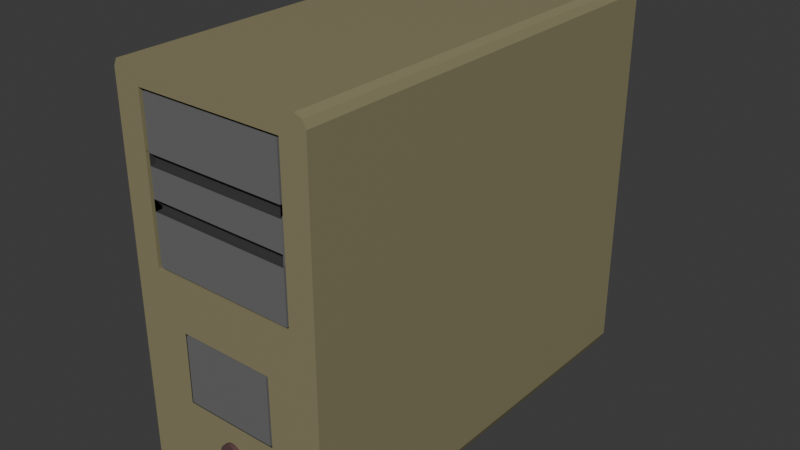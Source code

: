 # Source: Computadot.blend  (saved by Blender 4.0.36; exported with 4.5.12 LTS)
import bpy
from mathutils import Matrix  # noqa: F401  (used for matrix-valued properties, if any)

bpy.ops.wm.read_factory_settings(use_empty=True)
scene = bpy.context.scene
scene.name = 'Scene'

# ---- collections
col_collection = bpy.data.collections.new('Collection'); scene.collection.children.link(col_collection)

# ---- materials (node trees are filled in below, after node groups)
mat_amarelo = bpy.data.materials.new('amarelo')
mat_amarelo.alpha_threshold = 0.0
mat_amarelo.use_transparent_shadow = False
mat_amarelo.roughness = 0.5
mat_amarelo.line_color = (0.0, 0.0, 0.0, 1.0)
mat_cinza = bpy.data.materials.new('cinza')
mat_cinza.use_transparent_shadow = False
mat_material = bpy.data.materials.new('Material')
mat_material.use_transparent_shadow = False
mat_vermelho_escuro = bpy.data.materials.new('vermelho escuro')
mat_vermelho_escuro.use_transparent_shadow = False

# ---- material node trees
mat_amarelo.use_nodes = True; mat_amarelo.node_tree.nodes.clear()
_N = mat_amarelo.node_tree.nodes; _L = mat_amarelo.node_tree.links
n0 = _N.new('ShaderNodeOutputMaterial'); n0.name = 'Material Output'; n0.location = (300, 300)
n1 = _N.new('ShaderNodeBsdfPrincipled'); n1.name = 'Principled BSDF'; n1.location = (10, 300)
n1.inputs[0].default_value = (0.2645, 0.2384, 0.1325, 1.0)
n1.inputs[3].default_value = 1.45
_L.new(n1.outputs[0], n0.inputs[0])
n0.is_active_output = True
mat_cinza.use_nodes = True; mat_cinza.node_tree.nodes.clear()
_N = mat_cinza.node_tree.nodes; _L = mat_cinza.node_tree.links
n0 = _N.new('ShaderNodeBsdfPrincipled'); n0.name = 'Principled BSDF'; n0.location = (10, 300)
n0.inputs[0].default_value = (0.1563, 0.1563, 0.1563, 1.0)
n0.inputs[3].default_value = 1.45
n1 = _N.new('ShaderNodeOutputMaterial'); n1.name = 'Material Output'; n1.location = (300, 300)
_L.new(n0.outputs[0], n1.inputs[0])
n1.is_active_output = True
mat_material.use_nodes = True; mat_material.node_tree.nodes.clear()
_N = mat_material.node_tree.nodes; _L = mat_material.node_tree.links
n0 = _N.new('ShaderNodeBsdfPrincipled'); n0.name = 'Principled BSDF'; n0.location = (10, 300)
n0.inputs[0].default_value = (0.05318, 0.05318, 0.05318, 1.0)
n0.inputs[3].default_value = 1.45
n1 = _N.new('ShaderNodeOutputMaterial'); n1.name = 'Material Output'; n1.location = (300, 300)
_L.new(n0.outputs[0], n1.inputs[0])
n1.is_active_output = True
mat_vermelho_escuro.use_nodes = True; mat_vermelho_escuro.node_tree.nodes.clear()
_N = mat_vermelho_escuro.node_tree.nodes; _L = mat_vermelho_escuro.node_tree.links
n0 = _N.new('ShaderNodeBsdfPrincipled'); n0.name = 'Principled BSDF'; n0.location = (10, 300)
n0.inputs[0].default_value = (0.1124, 0.05879, 0.06029, 1.0)
n0.inputs[3].default_value = 1.45
n1 = _N.new('ShaderNodeOutputMaterial'); n1.name = 'Material Output'; n1.location = (300, 300)
_L.new(n0.outputs[0], n1.inputs[0])
n1.is_active_output = True

# ---- world
world_world = bpy.data.worlds.new('World'); scene.world = world_world
world_world.use_nodes = True; world_world.node_tree.nodes.clear()
_N = world_world.node_tree.nodes; _L = world_world.node_tree.links
n0 = _N.new('ShaderNodeOutputWorld'); n0.name = 'World Output'; n0.location = (300, 300)
n1 = _N.new('ShaderNodeBackground'); n1.name = 'Background'; n1.location = (10, 300)
n1.inputs[0].default_value = (0.05088, 0.05088, 0.05088, 1.0)
_L.new(n1.outputs[0], n0.inputs[0])
n0.is_active_output = True
world_world.color = (0.05088, 0.05088, 0.05088)
world_world.use_sun_shadow = False
world_world.sun_shadow_jitter_overblur = 0.0

# ---- meshes
me_cube = bpy.data.meshes.new('Cube')
me_cube.from_pydata([(0.9589, 1.0, -0.8571), (0.816, 1.0, -1.0), (0.917, 1.0, -0.9582), (-0.4403, -3.096, 0.05415), (-0.4403, -3.096, 0.7505), (0.816, -3.163, -1.0), (0.9589, -3.163, -0.8571), (0.917, -3.163, -0.9582), (0.0, -3.163, 3.176), (0.4403, -3.096, 0.05415), (0.0, 1.0, 3.176), (0.4403, -3.096, 0.7505), (0.8665, -3.163, -0.9791), (0.816, -1.081, -1.0), (0.8665, 1.0, -0.9791), (0.917, -1.081, -0.9582), (0.938, -3.163, -0.9076), (0.938, 1.0, -0.9076), (0.9589, -1.081, -0.8571), (0.9589, 1.0, 1.159), (0.9589, -3.163, 1.159), (0.0, 1.0, -1.0), (0.0, -3.163, -1.0), (0.9589, -1.081, 1.159), (0.938, -1.081, -0.9076), (0.8665, -1.081, -0.9791), (0.0, -1.081, -1.0), (0.0, -1.081, 3.176), (0.0, 1.0, 1.167), (0.0, -3.163, 1.167), (0.8536, 1.0, 3.176), (0.9589, 1.0, 3.071), (0.9281, 1.0, 3.145), (0.9589, -3.163, 3.071), (0.8536, -3.163, 3.176), (0.9281, -3.163, 3.145), (0.9589, -1.081, 3.071), (0.8536, -1.081, 3.176), (0.9281, -1.081, 3.145), (-0.9589, 1.0, -0.8571), (-0.816, 1.0, -1.0), (-0.917, 1.0, -0.9582), (-0.816, -3.163, -1.0), (-0.9589, -3.163, -0.8571), (-0.917, -3.163, -0.9582), (-0.8665, -3.163, -0.9791), (-0.816, -1.081, -1.0), (-0.8665, 1.0, -0.9791), (-0.917, -1.081, -0.9582), (-0.938, -3.163, -0.9076), (-0.938, 1.0, -0.9076), (-0.9589, -1.081, -0.8571), (-0.9589, 1.0, 1.159), (-0.9589, -3.163, 1.159), (-0.9589, -1.081, 1.159), (-0.938, -1.081, -0.9076), (-0.8665, -1.081, -0.9791), (-0.8536, 1.0, 3.176), (-0.9589, 1.0, 3.071), (-0.9281, 1.0, 3.145), (-0.9589, -3.163, 3.071), (-0.8536, -3.163, 3.176), (-0.9281, -3.163, 3.145), (-0.9589, -1.081, 3.071), (-0.8536, -1.081, 3.176), (-0.9281, -1.081, 3.145), (0.7073, -3.163, 1.301), (0.0, -3.163, 1.301), (0.0, -3.163, 2.957), (0.7073, -3.163, 2.957), (-0.7073, -3.163, 1.301), (-0.7073, -3.163, 2.957), (0.6777, -3.068, 1.331), (0.6777, -3.068, 2.927), (-0.6777, -3.068, 2.927), (-0.6777, -3.068, 1.331), (0.7073, -3.068, 1.301), (0.7073, -3.068, 2.957), (-0.7073, -3.068, 2.957), (-0.7073, -3.068, 1.301), (0.6777, -3.153, 1.331), (0.6777, -3.153, 2.927), (-0.6777, -3.153, 2.927), (-0.6777, -3.153, 1.331), (0.4565, -3.163, 0.03795), (0.0, -3.163, 0.03795), (0.0, -3.163, 0.7667), (0.4565, -3.163, 0.7667), (-0.4565, -3.163, 0.03795), (-0.4565, -3.163, 0.7667), (-0.4565, -3.096, 0.7667), (0.4565, -3.096, 0.7667), (-0.4565, -3.096, 0.03795), (0.4565, -3.096, 0.03795), (-0.4403, -3.167, 0.7505), (0.4403, -3.167, 0.7505), (-0.4403, -3.167, 0.05415), (0.4403, -3.167, 0.05415), (0.7073, -3.047, 1.969), (0.7073, -3.047, 2.289), (-0.7073, -3.047, 1.969), (-0.7073, -3.047, 2.289), (0.6965, -3.068, 1.979), (0.6965, -3.068, 2.279), (-0.6965, -3.068, 2.279), (-0.6965, -3.068, 1.979), (0.7262, -3.068, 1.969), (0.7262, -3.068, 2.289), (0.6777, -3.153, 1.979), (0.6777, -3.153, 2.279), (-0.6777, -3.153, 2.279), (-0.6777, -3.153, 1.979), (-0.7262, -3.068, 2.289), (-0.7262, -3.068, 1.969), (0.7073, -3.163, 1.853), (0.7073, -3.163, 2.405), (-0.7073, -3.163, 1.853), (-0.7073, -3.163, 2.405), (0.6777, -3.068, 1.863), (0.6777, -3.153, 1.863), (0.6777, -3.068, 2.395), (0.6777, -3.153, 2.395), (-0.6777, -3.068, 2.395), (-0.6777, -3.153, 2.395), (-0.6777, -3.068, 1.863), (-0.6777, -3.153, 1.863), (-0.7073, -3.068, 1.853), (-0.7073, -3.068, 2.405), (0.7073, -3.068, 2.405), (0.7073, -3.068, 1.853), (0.6777, -3.101, 2.279), (-0.6777, -3.101, 2.279), (0.6777, -3.101, 2.395), (-0.6777, -3.101, 2.395), (0.6777, -3.088, 1.979), (-0.6777, -3.088, 1.979), (0.6777, -3.088, 1.863), (-0.6777, -3.088, 1.863)], [], [(23, 36, 33, 20), (26, 13, 5, 22), (25, 14, 2, 15), (24, 17, 0, 18), (18, 23, 20, 6), (0, 19, 23, 18), (30, 10, 27, 37), (16, 24, 18, 6), (7, 15, 24, 16), (15, 2, 17, 24), (12, 25, 15, 7), (5, 13, 25, 12), (13, 1, 14, 25), (21, 1, 13, 26), (66, 67, 29, 20, 33, 35, 34, 8, 68, 69, 115, 114), (37, 27, 8, 34), (17, 2, 14, 1, 21, 28, 19, 0), (19, 31, 36, 23), (22, 5, 12, 7, 16, 6, 20, 29, 86, 87, 84, 85), (37, 34, 35, 38), (38, 35, 33, 36), (30, 37, 38, 32), (32, 38, 36, 31), (32, 31, 19, 28, 10, 30), (54, 53, 60, 63), (26, 22, 42, 46), (56, 48, 41, 47), (55, 51, 39, 50), (51, 43, 53, 54), (39, 51, 54, 52), (57, 64, 27, 10), (49, 43, 51, 55), (44, 49, 55, 48), (48, 55, 50, 41), (45, 44, 48, 56), (42, 45, 56, 46), (46, 56, 47, 40), (21, 26, 46, 40), (71, 68, 8, 61, 62, 60, 53, 29, 67, 70, 116, 117), (64, 61, 8, 27), (52, 28, 21, 40, 47, 41, 50, 39), (52, 54, 63, 58), (49, 44, 45, 42, 22, 85, 88, 89, 86, 29, 53, 43), (64, 65, 62, 61), (65, 63, 60, 62), (57, 59, 65, 64), (59, 58, 63, 65), (59, 57, 10, 28, 52, 58), (115, 69, 77, 128), (73, 74, 82, 81), (116, 70, 79, 126), (69, 71, 78, 77), (70, 66, 76, 79), (118, 72, 76, 129), (74, 73, 77, 78), (122, 74, 78, 127), (72, 75, 79, 76), (119, 125, 83, 80), (124, 75, 83, 125), (120, 73, 81, 121), (75, 72, 80, 83), (88, 92, 90, 89), (4, 3, 96, 94), (91, 93, 84, 87), (84, 93, 92, 88, 85), (89, 90, 91, 87, 86), (4, 11, 91, 90), (9, 3, 92, 93), (11, 9, 93, 91), (3, 4, 90, 92), (96, 97, 95, 94), (3, 9, 97, 96), (9, 11, 95, 97), (11, 4, 94, 95), (72, 118, 119, 80), (102, 103, 109, 108), (74, 122, 123, 82), (104, 105, 111, 110), (81, 82, 123, 121), (109, 110, 111, 108), (75, 124, 126, 79), (105, 104, 112, 113), (73, 120, 128, 77), (103, 102, 106, 107), (71, 117, 127, 78), (101, 100, 113, 112), (66, 114, 129, 76), (98, 99, 107, 106), (99, 98, 114, 115), (100, 101, 117, 116), (102, 108, 119, 118), (109, 103, 120, 121), (104, 110, 123, 122), (111, 105, 124, 125), (123, 110, 131, 133), (119, 108, 134, 136), (105, 113, 126, 124), (112, 104, 122, 127), (103, 107, 128, 120), (106, 102, 118, 129), (101, 112, 127, 117), (113, 100, 116, 126), (98, 106, 129, 114), (107, 99, 115, 128), (131, 130, 132, 133), (121, 123, 133, 132), (110, 109, 130, 131), (109, 121, 132, 130), (134, 135, 137, 136), (111, 125, 137, 135), (125, 119, 136, 137), (108, 111, 135, 134)])
me_cube.polygons.foreach_set('material_index', [0, 0, 0, 0, 0, 0, 0, 0, 0, 0, 0, 0, 0, 0, 0, 0, 0, 0, 0, 0, 0, 0, 0, 0, 0, 0, 0, 0, 0, 0, 0, 0, 0, 0, 0, 0, 0, 0, 0, 0, 0, 0, 0, 0, 0, 0, 0, 0, 0, 1, 0, 0, 0, 1, 1, 1, 1, 1, 1, 1, 1, 30928, 1, 30928, 30928, 30928, 30928, 30928, 30928, 30928, 1, 1, 1, 1, 1, 1, 1, 1, 1, 1, 1, 1, 1, 1, 0, 0, 0, 0, 0, 0, 1, 1, 1, 1, 2, 2, 1, 1, 1, 1, 0, 0, 0, 0, 2, 2, 2, 2, 2, 2, 2, 2])
_uv = me_cube.uv_layers.new(name='UVMap')
_uv.uv.foreach_set('vector', [0.5043, 0.625, 0.6187, 0.625, 0.6187, 0.75, 0.5043, 0.75, 0.2518, 0.625, 0.3571, 0.625, 0.3571, 0.75, 0.2518, 0.75, 0.3661, 0.625, 0.3661, 0.5, 0.375, 0.5, 0.375, 0.625, 0.3793, 0.625, 0.3793, 0.5, 0.3836, 0.5, 0.3836, 0.625, 0.3836, 0.625, 0.5043, 0.625, 0.5043, 0.75, 0.3836, 0.75, 0.3836, 0.5, 0.5043, 0.5, 0.5043, 0.625, 0.3836, 0.625, 0.6387, 0.5, 0.75, 0.5, 0.75, 0.625, 0.6387, 0.625, 0.3793, 0.75, 0.3793, 0.625, 0.3836, 0.625, 0.3836, 0.75, 0.375, 0.75, 0.375, 0.625, 0.3793, 0.625, 0.3793, 0.75, 0.375, 0.625, 0.375, 0.5, 0.3793, 0.5, 0.3793, 0.625, 0.3661, 0.75, 0.3661, 0.625, 0.375, 0.625, 0.375, 0.75, 0.3571, 0.75, 0.3571, 0.625, 0.3661, 0.625, 0.3661, 0.75, 0.3571, 0.625, 0.3571, 0.5, 0.3661, 0.5, 0.3661, 0.625, 0.2518, 0.5, 0.3571, 0.5, 0.3571, 0.625, 0.2518, 0.625, 0.5128, 0.7826, 0.5128, 0.8742, 0.5047, 0.8741, 0.5043, 0.75, 0.6187, 0.75, 0.6232, 0.754, 0.625, 0.7637, 0.625, 0.875, 0.6119, 0.8749, 0.6119, 0.7828, 0.5788, 0.7827, 0.5458, 0.7826, 0.6387, 0.625, 0.75, 0.625, 0.75, 0.75, 0.6387, 0.75, 0.3805, 0.4974, 0.3775, 0.4948, 0.3763, 0.4885, 0.375, 0.4821, 0.375, 0.3768, 0.5047, 0.3759, 0.5043, 0.5, 0.3836, 0.5, 0.5043, 0.5, 0.6187, 0.5, 0.6187, 0.625, 0.5043, 0.625, 0.375, 0.8732, 0.375, 0.7679, 0.3763, 0.7615, 0.3775, 0.7552, 0.3805, 0.7526, 0.3836, 0.75, 0.5043, 0.75, 0.5047, 0.8741, 0.4808, 0.874, 0.4808, 0.8149, 0.4371, 0.8148, 0.4371, 0.8736, 0.6387, 0.625, 0.6387, 0.75, 0.625, 0.75, 0.625, 0.625, 0.625, 0.625, 0.625, 0.75, 0.6187, 0.75, 0.6187, 0.625, 0.6387, 0.5, 0.6387, 0.625, 0.625, 0.625, 0.625, 0.5, 0.625, 0.5, 0.625, 0.625, 0.6187, 0.625, 0.6187, 0.5, 0.6232, 0.496, 0.6187, 0.5, 0.5043, 0.5, 0.5047, 0.3759, 0.625, 0.375, 0.625, 0.4863, 0.5043, 0.625, 0.5043, 0.75, 0.6187, 0.75, 0.6187, 0.625, 0.2518, 0.625, 0.2518, 0.75, 0.3571, 0.75, 0.3571, 0.625, 0.3661, 0.625, 0.375, 0.625, 0.375, 0.5, 0.3661, 0.5, 0.3793, 0.625, 0.3836, 0.625, 0.3836, 0.5, 0.3793, 0.5, 0.3836, 0.625, 0.3836, 0.75, 0.5043, 0.75, 0.5043, 0.625, 0.3836, 0.5, 0.3836, 0.625, 0.5043, 0.625, 0.5043, 0.5, 0.6387, 0.5, 0.6387, 0.625, 0.75, 0.625, 0.75, 0.5, 0.3793, 0.75, 0.3836, 0.75, 0.3836, 0.625, 0.3793, 0.625, 0.375, 0.75, 0.3793, 0.75, 0.3793, 0.625, 0.375, 0.625, 0.375, 0.625, 0.3793, 0.625, 0.3793, 0.5, 0.375, 0.5, 0.3661, 0.75, 0.375, 0.75, 0.375, 0.625, 0.3661, 0.625, 0.3571, 0.75, 0.3661, 0.75, 0.3661, 0.625, 0.3571, 0.625, 0.3571, 0.625, 0.3661, 0.625, 0.3661, 0.5, 0.3571, 0.5, 0.2518, 0.5, 0.2518, 0.625, 0.3571, 0.625, 0.3571, 0.5, 0.6119, 0.7828, 0.6119, 0.8749, 0.625, 0.875, 0.625, 0.7637, 0.6232, 0.754, 0.6187, 0.75, 0.5043, 0.75, 0.5047, 0.8741, 0.5128, 0.8742, 0.5128, 0.7826, 0.5458, 0.7826, 0.5788, 0.7827, 0.6387, 0.625, 0.6387, 0.75, 0.75, 0.75, 0.75, 0.625, 0.5043, 0.5, 0.5047, 0.3759, 0.375, 0.3768, 0.375, 0.4821, 0.3763, 0.4885, 0.3775, 0.4948, 0.3805, 0.4974, 0.3836, 0.5, 0.5043, 0.5, 0.5043, 0.625, 0.6187, 0.625, 0.6187, 0.5, 0.3805, 0.7526, 0.3775, 0.7552, 0.3763, 0.7615, 0.375, 0.7679, 0.375, 0.8732, 0.4371, 0.8736, 0.4371, 0.8148, 0.4808, 0.8149, 0.4808, 0.874, 0.5047, 0.8741, 0.5043, 0.75, 0.3836, 0.75, 0.6387, 0.625, 0.625, 0.625, 0.625, 0.75, 0.6387, 0.75, 0.625, 0.625, 0.6187, 0.625, 0.6187, 0.75, 0.625, 0.75, 0.6387, 0.5, 0.625, 0.5, 0.625, 0.625, 0.6387, 0.625, 0.625, 0.5, 0.6187, 0.5, 0.6187, 0.625, 0.625, 0.625, 0.6232, 0.496, 0.625, 0.4863, 0.625, 0.375, 0.5047, 0.3759, 0.5043, 0.5, 0.6187, 0.5, 0.5788, 0.7827, 0.6119, 0.7828, 0.6119, 0.7828, 0.5788, 0.7827, 0.6101, 0.7828, 0.6101, 0.7828, 0.6101, 0.7828, 0.6101, 0.7828, 0.5458, 0.7826, 0.5128, 0.7826, 0.5128, 0.7826, 0.5458, 0.7826, 0.0, 0.0, 0.0, 0.0, 0.0, 0.0, 0.0, 0.0, 0.0, 0.0, 0.0, 0.0, 0.0, 0.0, 0.0, 0.0, 0.5464, 0.7826, 0.5145, 0.7826, 0.5128, 0.7826, 0.5458, 0.7826, 0.6101, 0.7828, 0.6101, 0.7828, 0.6119, 0.7828, 0.6119, 0.7828, 0.5782, 0.7827, 0.6101, 0.7828, 0.6119, 0.7828, 0.5788, 0.7827, 0.5145, 0.7826, 0.5145, 0.7826, 0.5128, 0.7826, 0.5128, 0.7826, 0.5464, 0.7826, 0.5464, 0.7826, 0.5145, 0.7826, 0.5145, 0.7826, 0.5464, 0.7826, 0.5145, 0.7826, 0.5145, 0.7826, 0.5464, 0.7826, 0.5782, 0.7827, 0.6101, 0.7828, 0.6101, 0.7828, 0.5782, 0.7827, 0.5145, 0.7826, 0.5145, 0.7826, 0.5145, 0.7826, 0.5145, 0.7826, 0.375, 0.2355, 0.375, 0.25, 0.625, 0.25, 0.625, 0.2355, 0.6194, 0.2544, 0.3806, 0.2544, 0.3806, 0.2544, 0.6194, 0.2544, 0.625, 0.5, 0.375, 0.5, 0.375, 0.5145, 0.625, 0.5145, 0.375, 0.5145, 0.375, 0.5, 0.125, 0.5, 0.125, 0.5145, 0.25, 0.5145, 0.875, 0.5145, 0.875, 0.5, 0.625, 0.5, 0.625, 0.5145, 0.75, 0.5145, 0.6194, 0.2544, 0.6194, 0.4956, 0.625, 0.5, 0.625, 0.25, 0.3806, 0.4956, 0.3806, 0.2544, 0.375, 0.25, 0.375, 0.5, 0.6194, 0.4956, 0.3806, 0.4956, 0.375, 0.5, 0.625, 0.5, 0.3806, 0.2544, 0.6194, 0.2544, 0.625, 0.25, 0.375, 0.25, 0.3806, 0.2544, 0.3806, 0.4956, 0.6194, 0.4956, 0.6194, 0.2544, 0.3806, 0.2544, 0.3806, 0.4956, 0.3806, 0.4956, 0.3806, 0.2544, 0.3806, 0.4956, 0.6194, 0.4956, 0.6194, 0.4956, 0.3806, 0.4956, 0.6194, 0.4956, 0.6194, 0.2544, 0.6194, 0.2544, 0.6194, 0.4956, 0.5145, 0.7826, 0.5464, 0.7826, 0.5464, 0.7826, 0.5145, 0.7826, 0.5533, 0.7827, 0.5713, 0.7827, 0.5713, 0.7827, 0.5533, 0.7827, 0.6101, 0.7828, 0.5782, 0.7827, 0.5782, 0.7827, 0.6101, 0.7828, 0.5713, 0.7827, 0.5533, 0.7827, 0.5533, 0.7827, 0.5713, 0.7827, 0.6101, 0.7828, 0.6101, 0.7828, 0.5782, 0.7827, 0.5782, 0.7827, 0.5713, 0.7827, 0.5713, 0.7827, 0.5533, 0.7827, 0.5533, 0.7827, 0.5145, 0.7826, 0.5464, 0.7826, 0.5458, 0.7826, 0.5128, 0.7826, 0.5533, 0.7827, 0.5713, 0.7827, 0.5719, 0.7827, 0.5527, 0.7827, 0.6101, 0.7828, 0.5782, 0.7827, 0.5788, 0.7827, 0.6119, 0.7828, 0.5713, 0.7827, 0.5533, 0.7827, 0.5527, 0.7827, 0.5719, 0.7827, 0.6119, 0.7828, 0.5788, 0.7827, 0.5788, 0.7827, 0.6119, 0.7828, 0.5719, 0.7827, 0.5527, 0.7827, 0.5527, 0.7827, 0.5719, 0.7827, 0.5128, 0.7826, 0.5458, 0.7826, 0.5458, 0.7826, 0.5128, 0.7826, 0.5527, 0.7827, 0.5719, 0.7827, 0.5719, 0.7827, 0.5527, 0.7827, 0.5719, 0.7827, 0.5527, 0.7827, 0.5458, 0.7826, 0.5788, 0.7827, 0.5527, 0.7827, 0.5719, 0.7827, 0.5788, 0.7827, 0.5458, 0.7826, 0.5533, 0.7827, 0.5533, 0.7827, 0.5464, 0.7826, 0.5464, 0.7826, 0.5713, 0.7827, 0.5713, 0.7827, 0.5782, 0.7827, 0.5782, 0.7827, 0.5713, 0.7827, 0.5713, 0.7827, 0.5782, 0.7827, 0.5782, 0.7827, 0.5533, 0.7827, 0.5533, 0.7827, 0.5464, 0.7826, 0.5464, 0.7826, 0.5782, 0.7827, 0.5713, 0.7827, 0.5713, 0.7827, 0.5782, 0.7827, 0.5464, 0.7826, 0.5533, 0.7827, 0.5533, 0.7827, 0.5464, 0.7826, 0.5533, 0.7827, 0.5527, 0.7827, 0.5458, 0.7826, 0.5464, 0.7826, 0.5719, 0.7827, 0.5713, 0.7827, 0.5782, 0.7827, 0.5788, 0.7827, 0.5713, 0.7827, 0.5719, 0.7827, 0.5788, 0.7827, 0.5782, 0.7827, 0.5527, 0.7827, 0.5533, 0.7827, 0.5464, 0.7826, 0.5458, 0.7826, 0.5719, 0.7827, 0.5719, 0.7827, 0.5788, 0.7827, 0.5788, 0.7827, 0.5527, 0.7827, 0.5527, 0.7827, 0.5458, 0.7826, 0.5458, 0.7826, 0.5527, 0.7827, 0.5527, 0.7827, 0.5458, 0.7826, 0.5458, 0.7826, 0.5719, 0.7827, 0.5719, 0.7827, 0.5788, 0.7827, 0.5788, 0.7827, 0.5713, 0.7827, 0.5713, 0.7827, 0.5782, 0.7827, 0.5782, 0.7827, 0.5782, 0.7827, 0.5782, 0.7827, 0.5782, 0.7827, 0.5782, 0.7827, 0.5713, 0.7827, 0.5713, 0.7827, 0.5713, 0.7827, 0.5713, 0.7827, 0.5713, 0.7827, 0.5782, 0.7827, 0.5782, 0.7827, 0.5713, 0.7827, 0.5533, 0.7827, 0.5533, 0.7827, 0.5464, 0.7826, 0.5464, 0.7826, 0.5533, 0.7827, 0.5464, 0.7826, 0.5464, 0.7826, 0.5533, 0.7827, 0.5464, 0.7826, 0.5464, 0.7826, 0.5464, 0.7826, 0.5464, 0.7826, 0.5533, 0.7827, 0.5533, 0.7827, 0.5533, 0.7827, 0.5533, 0.7827])
me_cube.materials.append(mat_amarelo)
me_cube.materials.append(mat_cinza)
me_cube.materials.append(mat_material)
me_cube.use_mirror_vertex_groups = False
me_cube.update()
me_cylinder = bpy.data.meshes.new('Cylinder')
me_cylinder.from_pydata([(0.0, 1.0, -1.0), (0.0, 1.0, 1.0), (0.1951, 0.9808, -1.0), (0.1951, 0.9808, 1.0), (0.3827, 0.9239, -1.0), (0.3827, 0.9239, 1.0), (0.5556, 0.8315, -1.0), (0.5556, 0.8315, 1.0), (0.7071, 0.7071, -1.0), (0.7071, 0.7071, 1.0), (0.8315, 0.5556, -1.0), (0.8315, 0.5556, 1.0), (0.9239, 0.3827, -1.0), (0.9239, 0.3827, 1.0), (0.9808, 0.1951, -1.0), (0.9808, 0.1951, 1.0), (1.0, 0.0, -1.0), (1.0, 0.0, 1.0), (0.9808, -0.1951, -1.0), (0.9808, -0.1951, 1.0), (0.9239, -0.3827, -1.0), (0.9239, -0.3827, 1.0), (0.8315, -0.5556, -1.0), (0.8315, -0.5556, 1.0), (0.7071, -0.7071, -1.0), (0.7071, -0.7071, 1.0), (0.5556, -0.8315, -1.0), (0.5556, -0.8315, 1.0), (0.3827, -0.9239, -1.0), (0.3827, -0.9239, 1.0), (0.1951, -0.9808, -1.0), (0.1951, -0.9808, 1.0), (0.0, -1.0, -1.0), (0.0, -1.0, 1.0), (-0.1951, -0.9808, -1.0), (-0.1951, -0.9808, 1.0), (-0.3827, -0.9239, -1.0), (-0.3827, -0.9239, 1.0), (-0.5556, -0.8315, -1.0), (-0.5556, -0.8315, 1.0), (-0.7071, -0.7071, -1.0), (-0.7071, -0.7071, 1.0), (-0.8315, -0.5556, -1.0), (-0.8315, -0.5556, 1.0), (-0.9239, -0.3827, -1.0), (-0.9239, -0.3827, 1.0), (-0.9808, -0.1951, -1.0), (-0.9808, -0.1951, 1.0), (-1.0, 0.0, -1.0), (-1.0, 0.0, 1.0), (-0.9808, 0.1951, -1.0), (-0.9808, 0.1951, 1.0), (-0.9239, 0.3827, -1.0), (-0.9239, 0.3827, 1.0), (-0.8315, 0.5556, -1.0), (-0.8315, 0.5556, 1.0), (-0.7071, 0.7071, -1.0), (-0.7071, 0.7071, 1.0), (-0.5556, 0.8315, -1.0), (-0.5556, 0.8315, 1.0), (-0.3827, 0.9239, -1.0), (-0.3827, 0.9239, 1.0), (-0.1951, 0.9808, -1.0), (-0.1951, 0.9808, 1.0)], [], [(0, 1, 3, 2), (2, 3, 5, 4), (4, 5, 7, 6), (6, 7, 9, 8), (8, 9, 11, 10), (10, 11, 13, 12), (12, 13, 15, 14), (14, 15, 17, 16), (16, 17, 19, 18), (18, 19, 21, 20), (20, 21, 23, 22), (22, 23, 25, 24), (24, 25, 27, 26), (26, 27, 29, 28), (28, 29, 31, 30), (30, 31, 33, 32), (32, 33, 35, 34), (34, 35, 37, 36), (36, 37, 39, 38), (38, 39, 41, 40), (40, 41, 43, 42), (42, 43, 45, 44), (44, 45, 47, 46), (46, 47, 49, 48), (48, 49, 51, 50), (50, 51, 53, 52), (52, 53, 55, 54), (54, 55, 57, 56), (56, 57, 59, 58), (58, 59, 61, 60), (3, 1, 63, 61, 59, 57, 55, 53, 51, 49, 47, 45, 43, 41, 39, 37, 35, 33, 31, 29, 27, 25, 23, 21, 19, 17, 15, 13, 11, 9, 7, 5), (60, 61, 63, 62), (62, 63, 1, 0), (0, 2, 4, 6, 8, 10, 12, 14, 16, 18, 20, 22, 24, 26, 28, 30, 32, 34, 36, 38, 40, 42, 44, 46, 48, 50, 52, 54, 56, 58, 60, 62)])
_uv = me_cylinder.uv_layers.new(name='UVMap')
_uv.uv.foreach_set('vector', [1.0, 0.5, 1.0, 1.0, 0.9688, 1.0, 0.9688, 0.5, 0.9688, 0.5, 0.9688, 1.0, 0.9375, 1.0, 0.9375, 0.5, 0.9375, 0.5, 0.9375, 1.0, 0.9062, 1.0, 0.9062, 0.5, 0.9062, 0.5, 0.9062, 1.0, 0.875, 1.0, 0.875, 0.5, 0.875, 0.5, 0.875, 1.0, 0.8438, 1.0, 0.8438, 0.5, 0.8438, 0.5, 0.8438, 1.0, 0.8125, 1.0, 0.8125, 0.5, 0.8125, 0.5, 0.8125, 1.0, 0.7812, 1.0, 0.7812, 0.5, 0.7812, 0.5, 0.7812, 1.0, 0.75, 1.0, 0.75, 0.5, 0.75, 0.5, 0.75, 1.0, 0.7188, 1.0, 0.7188, 0.5, 0.7188, 0.5, 0.7188, 1.0, 0.6875, 1.0, 0.6875, 0.5, 0.6875, 0.5, 0.6875, 1.0, 0.6562, 1.0, 0.6562, 0.5, 0.6562, 0.5, 0.6562, 1.0, 0.625, 1.0, 0.625, 0.5, 0.625, 0.5, 0.625, 1.0, 0.5938, 1.0, 0.5938, 0.5, 0.5938, 0.5, 0.5938, 1.0, 0.5625, 1.0, 0.5625, 0.5, 0.5625, 0.5, 0.5625, 1.0, 0.5312, 1.0, 0.5312, 0.5, 0.5312, 0.5, 0.5312, 1.0, 0.5, 1.0, 0.5, 0.5, 0.5, 0.5, 0.5, 1.0, 0.4688, 1.0, 0.4688, 0.5, 0.4688, 0.5, 0.4688, 1.0, 0.4375, 1.0, 0.4375, 0.5, 0.4375, 0.5, 0.4375, 1.0, 0.4062, 1.0, 0.4062, 0.5, 0.4062, 0.5, 0.4062, 1.0, 0.375, 1.0, 0.375, 0.5, 0.375, 0.5, 0.375, 1.0, 0.3438, 1.0, 0.3438, 0.5, 0.3438, 0.5, 0.3438, 1.0, 0.3125, 1.0, 0.3125, 0.5, 0.3125, 0.5, 0.3125, 1.0, 0.2812, 1.0, 0.2812, 0.5, 0.2812, 0.5, 0.2812, 1.0, 0.25, 1.0, 0.25, 0.5, 0.25, 0.5, 0.25, 1.0, 0.2188, 1.0, 0.2188, 0.5, 0.2188, 0.5, 0.2188, 1.0, 0.1875, 1.0, 0.1875, 0.5, 0.1875, 0.5, 0.1875, 1.0, 0.1562, 1.0, 0.1562, 0.5, 0.1562, 0.5, 0.1562, 1.0, 0.125, 1.0, 0.125, 0.5, 0.125, 0.5, 0.125, 1.0, 0.09375, 1.0, 0.09375, 0.5, 0.09375, 0.5, 0.09375, 1.0, 0.0625, 1.0, 0.0625, 0.5, 0.2968, 0.4854, 0.25, 0.49, 0.2032, 0.4854, 0.1582, 0.4717, 0.1167, 0.4496, 0.08029, 0.4197, 0.05045, 0.3833, 0.02827, 0.3418, 0.01461, 0.2968, 0.01, 0.25, 0.01461, 0.2032, 0.02827, 0.1582, 0.05045, 0.1167, 0.08029, 0.08029, 0.1167, 0.05045, 0.1582, 0.02827, 0.2032, 0.01461, 0.25, 0.01, 0.2968, 0.01461, 0.3418, 0.02827, 0.3833, 0.05045, 0.4197, 0.08029, 0.4496, 0.1167, 0.4717, 0.1582, 0.4854, 0.2032, 0.49, 0.25, 0.4854, 0.2968, 0.4717, 0.3418, 0.4496, 0.3833, 0.4197, 0.4197, 0.3833, 0.4496, 0.3418, 0.4717, 0.0625, 0.5, 0.0625, 1.0, 0.03125, 1.0, 0.03125, 0.5, 0.03125, 0.5, 0.03125, 1.0, 0.0, 1.0, 0.0, 0.5, 0.75, 0.49, 0.7968, 0.4854, 0.8418, 0.4717, 0.8833, 0.4496, 0.9197, 0.4197, 0.9496, 0.3833, 0.9717, 0.3418, 0.9854, 0.2968, 0.99, 0.25, 0.9854, 0.2032, 0.9717, 0.1582, 0.9496, 0.1167, 0.9197, 0.08029, 0.8833, 0.05045, 0.8418, 0.02827, 0.7968, 0.01461, 0.75, 0.01, 0.7032, 0.01461, 0.6582, 0.02827, 0.6167, 0.05045, 0.5803, 0.08029, 0.5504, 0.1167, 0.5283, 0.1582, 0.5146, 0.2032, 0.51, 0.25, 0.5146, 0.2968, 0.5283, 0.3418, 0.5504, 0.3833, 0.5803, 0.4197, 0.6167, 0.4496, 0.6582, 0.4717, 0.7032, 0.4854])
me_cylinder.materials.append(mat_vermelho_escuro)
me_cylinder.update()

# ---- objects
ob_cube = bpy.data.objects.new('Cube', me_cube)
ob_cylinder = bpy.data.objects.new('Cylinder', me_cylinder)

# ---- transforms, parenting, visibility, modifiers, constraints
ob_cube.location = (0.0, 0.6577, 0.4832)
ob_cube.scale = (0.5189, 0.5189, 0.4673)
ob_cube.lock_rotations_4d = False
ob_cube.empty_display_type = 'ARROWS'
ob_cube.lineart.crease_threshold = 0.0
_m = ob_cube.modifiers.new('Boolean', 'BOOLEAN')
ob_cylinder.location = (0.0, -0.9867, 0.3528)
ob_cylinder.rotation_euler = (1.571, -0.0, 0.0)
ob_cylinder.scale = (0.05305, 0.05305, 0.01823)

# ---- collection membership
col_collection.objects.link(ob_cube)
col_collection.objects.link(ob_cylinder)

# ---- scene / render settings (as saved in the file)
scene.frame_start = 1; scene.frame_end = 250; scene.frame_set(1)
scene.render.engine = 'BLENDER_EEVEE_NEXT'
scene.cycles.sampling_pattern = 'TABULATED_SOBOL'
bpy.context.view_layer.update()

# ---- added for rendering (the .blend has no active camera and no usable light): camera, sun
cam_auto = bpy.data.cameras.new('AutoCamera')
cam_auto.lens = 50.0
cam_auto.sensor_width = 36.0
cam_auto.clip_end = 1000.0
ob_auto_camera = bpy.data.objects.new('AutoCamera', cam_auto)
scene.collection.objects.link(ob_auto_camera)
ob_auto_camera.location = (2.86028, -3.34646, 3.27976)
ob_auto_camera.rotation_euler = (1.09748, -7.21219e-08, 0.694738)
scene.camera = ob_auto_camera
light_auto_sun = bpy.data.lights.new('AutoSun', 'SUN')
light_auto_sun.energy = 3.0
light_auto_sun.angle = 0.0523599
ob_auto_sun = bpy.data.objects.new('AutoSun', light_auto_sun)
scene.collection.objects.link(ob_auto_sun)
ob_auto_sun.rotation_euler = (0.872665, 0.174533, 0.523599)
bpy.context.view_layer.update()
